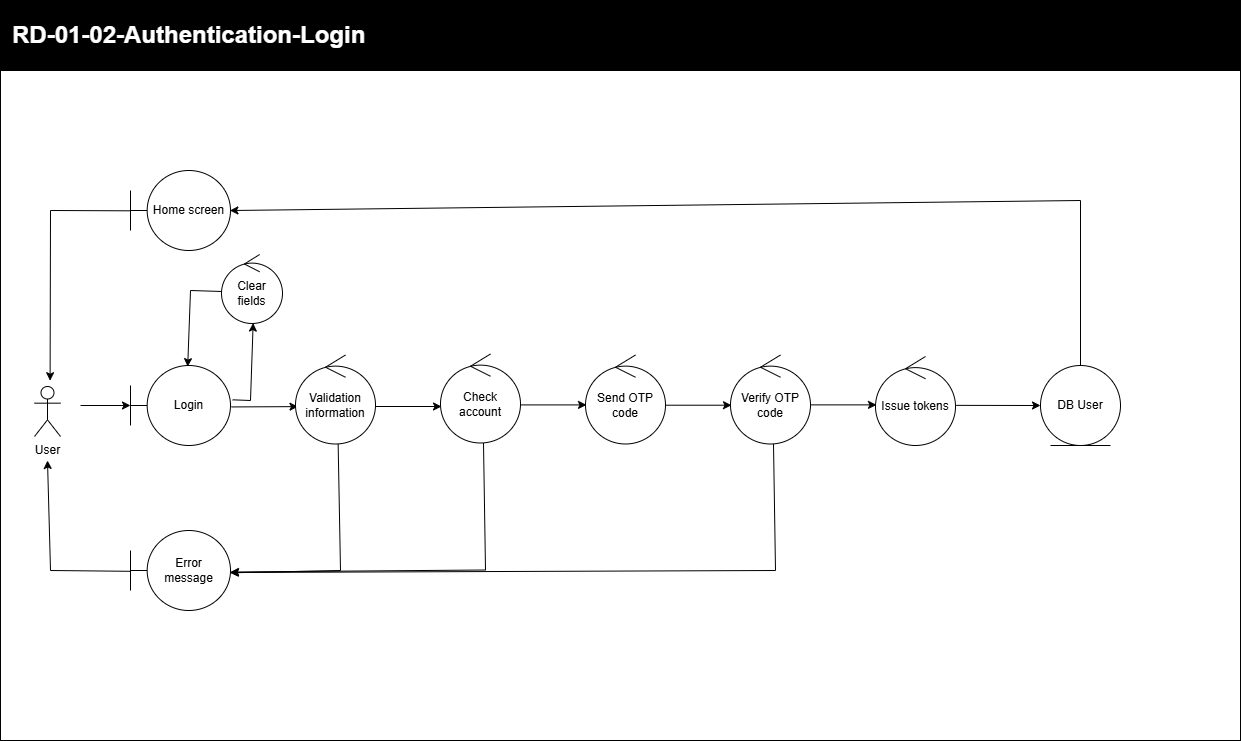

The diagram above was exported from draw.io. Its source (the exported page's mxGraphModel, read from the mxfile embedded in the PNG):
<mxGraphModel grid="1" page="1" gridSize="10" guides="1" tooltips="1" connect="1" arrows="1" fold="1" pageScale="1" pageWidth="850" pageHeight="1100" math="0" shadow="0">
  <root>
    <mxCell id="nc0wrpdBVLvnDPI7zWzt-0" />
    <mxCell id="nc0wrpdBVLvnDPI7zWzt-1" parent="nc0wrpdBVLvnDPI7zWzt-0" />
    <mxCell id="nc0wrpdBVLvnDPI7zWzt-2" parent="nc0wrpdBVLvnDPI7zWzt-1" style="whiteSpace=wrap;html=1;movable=1;resizable=1;rotatable=1;deletable=1;editable=1;locked=0;connectable=1;" value="" vertex="1">
      <mxGeometry height="930" width="1160" x="120" y="360" as="geometry" />
    </mxCell>
    <mxCell id="nc0wrpdBVLvnDPI7zWzt-3" parent="nc0wrpdBVLvnDPI7zWzt-1" style="whiteSpace=wrap;html=1;fillColor=#000000;movable=1;resizable=1;rotatable=1;deletable=1;editable=1;locked=0;connectable=1;" value="" vertex="1">
      <mxGeometry height="70" width="1160" x="120" y="290" as="geometry" />
    </mxCell>
    <mxCell id="nc0wrpdBVLvnDPI7zWzt-4" parent="nc0wrpdBVLvnDPI7zWzt-1" style="text;html=1;whiteSpace=wrap;strokeColor=none;fillColor=none;align=left;verticalAlign=middle;rounded=0;fontColor=#FFFFFF;" value="&lt;font style=&quot;font-size: 24px;&quot;&gt;&lt;b&gt;RD-01-02-Authentication-Sign-in&lt;/b&gt;&lt;/font&gt;" vertex="1">
      <mxGeometry height="30" width="740" x="130" y="310" as="geometry" />
    </mxCell>
    <mxCell id="nc0wrpdBVLvnDPI7zWzt-5" parent="nc0wrpdBVLvnDPI7zWzt-1" style="shape=umlActor;verticalLabelPosition=bottom;verticalAlign=top;html=1;labelPerimeter=1;" value="User" vertex="1">
      <mxGeometry height="60" width="30" x="170" y="710" as="geometry" />
    </mxCell>
    <mxCell id="nc0wrpdBVLvnDPI7zWzt-6" parent="nc0wrpdBVLvnDPI7zWzt-1" style="ellipse;shape=umlControl;whiteSpace=wrap;html=1;" value="Valide&amp;nbsp;&lt;div&gt;email&lt;/div&gt;" vertex="1">
      <mxGeometry height="80" width="70" x="460" y="700" as="geometry" />
    </mxCell>
    <mxCell id="nc0wrpdBVLvnDPI7zWzt-7" edge="1" parent="nc0wrpdBVLvnDPI7zWzt-1" source="nc0wrpdBVLvnDPI7zWzt-8" style="edgeStyle=orthogonalEdgeStyle;rounded=0;orthogonalLoop=1;jettySize=auto;html=1;defaultLabelBackgroundColor=page;" target="nc0wrpdBVLvnDPI7zWzt-6">
      <mxGeometry relative="1" as="geometry" />
    </mxCell>
    <mxCell id="nc0wrpdBVLvnDPI7zWzt-8" parent="nc0wrpdBVLvnDPI7zWzt-1" style="shape=umlBoundary;whiteSpace=wrap;html=1;" value="Sign in" vertex="1">
      <mxGeometry height="80" width="100" x="290" y="700" as="geometry" />
    </mxCell>
    <mxCell id="nc0wrpdBVLvnDPI7zWzt-9" parent="nc0wrpdBVLvnDPI7zWzt-1" style="ellipse;shape=umlControl;whiteSpace=wrap;html=1;" value="Valide&amp;nbsp;&lt;div&gt;password&lt;/div&gt;" vertex="1">
      <mxGeometry height="80" width="70" x="600" y="700" as="geometry" />
    </mxCell>
    <mxCell id="nc0wrpdBVLvnDPI7zWzt-11" edge="1" parent="nc0wrpdBVLvnDPI7zWzt-1" style="edgeStyle=orthogonalEdgeStyle;rounded=0;orthogonalLoop=1;jettySize=auto;html=1;defaultLabelBackgroundColor=page;" target="nc0wrpdBVLvnDPI7zWzt-23">
      <mxGeometry relative="1" x="0.0018" as="geometry">
        <Array as="points">
          <mxPoint x="775" y="950" />
        </Array>
        <mxPoint x="775" y="780.0000000000002" as="sourcePoint" />
        <mxPoint x="390" y="950" as="targetPoint" />
      </mxGeometry>
    </mxCell>
    <mxCell id="nc0wrpdBVLvnDPI7zWzt-14" parent="nc0wrpdBVLvnDPI7zWzt-1" style="ellipse;shape=umlControl;whiteSpace=wrap;html=1;" value="confirmation&amp;nbsp;&lt;div&gt;information&lt;/div&gt;" vertex="1">
      <mxGeometry height="80" width="70" x="740" y="700" as="geometry" />
    </mxCell>
    <mxCell id="nc0wrpdBVLvnDPI7zWzt-15" edge="1" parent="nc0wrpdBVLvnDPI7zWzt-1" style="edgeStyle=orthogonalEdgeStyle;rounded=0;orthogonalLoop=1;jettySize=auto;html=1;defaultLabelBackgroundColor=page;">
      <mxGeometry relative="1" as="geometry">
        <mxPoint x="810" y="740" as="sourcePoint" />
        <mxPoint x="880" y="740" as="targetPoint" />
      </mxGeometry>
    </mxCell>
    <mxCell id="nc0wrpdBVLvnDPI7zWzt-17" parent="nc0wrpdBVLvnDPI7zWzt-1" style="ellipse;shape=umlEntity;whiteSpace=wrap;html=1;" value="DB&lt;br&gt;User" vertex="1">
      <mxGeometry height="80" width="80" x="880" y="700" as="geometry" />
    </mxCell>
    <mxCell id="nc0wrpdBVLvnDPI7zWzt-18" edge="1" parent="nc0wrpdBVLvnDPI7zWzt-1" style="endArrow=classic;html=1;rounded=0;defaultLabelBackgroundColor=page;" value="">
      <mxGeometry height="50" relative="1" width="50" as="geometry">
        <mxPoint x="215" y="739.5" as="sourcePoint" />
        <mxPoint x="275" y="739.5" as="targetPoint" />
      </mxGeometry>
    </mxCell>
    <mxCell id="nc0wrpdBVLvnDPI7zWzt-19" edge="1" parent="nc0wrpdBVLvnDPI7zWzt-1" source="nc0wrpdBVLvnDPI7zWzt-6" style="edgeStyle=orthogonalEdgeStyle;rounded=0;orthogonalLoop=1;jettySize=auto;html=1;entryX=0.013;entryY=0.499;entryDx=0;entryDy=0;entryPerimeter=0;defaultLabelBackgroundColor=page;" target="nc0wrpdBVLvnDPI7zWzt-9">
      <mxGeometry relative="1" as="geometry" />
    </mxCell>
    <mxCell id="nc0wrpdBVLvnDPI7zWzt-20" edge="1" parent="nc0wrpdBVLvnDPI7zWzt-1" source="nc0wrpdBVLvnDPI7zWzt-9" style="edgeStyle=orthogonalEdgeStyle;rounded=0;orthogonalLoop=1;jettySize=auto;html=1;entryX=0.003;entryY=0.499;entryDx=0;entryDy=0;entryPerimeter=0;defaultLabelBackgroundColor=page;">
      <mxGeometry relative="1" as="geometry">
        <mxPoint x="740.2099999999998" y="739.9200000000001" as="targetPoint" />
      </mxGeometry>
    </mxCell>
    <mxCell id="nc0wrpdBVLvnDPI7zWzt-22" edge="1" parent="nc0wrpdBVLvnDPI7zWzt-1" source="nc0wrpdBVLvnDPI7zWzt-23" style="edgeStyle=orthogonalEdgeStyle;rounded=0;orthogonalLoop=1;jettySize=auto;html=1;defaultLabelBackgroundColor=page;">
      <mxGeometry relative="1" as="geometry">
        <mxPoint x="190" y="810" as="targetPoint" />
      </mxGeometry>
    </mxCell>
    <mxCell id="nc0wrpdBVLvnDPI7zWzt-23" parent="nc0wrpdBVLvnDPI7zWzt-1" style="shape=umlBoundary;whiteSpace=wrap;html=1;" value="&lt;div&gt;Error&lt;/div&gt;message" vertex="1">
      <mxGeometry height="80" width="100" x="290" y="905" as="geometry" />
    </mxCell>
    <mxCell id="nc0wrpdBVLvnDPI7zWzt-24" edge="1" parent="nc0wrpdBVLvnDPI7zWzt-1" source="nc0wrpdBVLvnDPI7zWzt-6" style="edgeStyle=orthogonalEdgeStyle;rounded=0;orthogonalLoop=1;jettySize=auto;html=1;entryX=0.993;entryY=0.554;entryDx=0;entryDy=0;entryPerimeter=0;defaultLabelBackgroundColor=page;" target="nc0wrpdBVLvnDPI7zWzt-23">
      <mxGeometry relative="1" as="geometry">
        <Array as="points">
          <mxPoint x="495" y="949.3" />
        </Array>
      </mxGeometry>
    </mxCell>
    <mxCell id="nc0wrpdBVLvnDPI7zWzt-25" edge="1" parent="nc0wrpdBVLvnDPI7zWzt-1" source="nc0wrpdBVLvnDPI7zWzt-9" style="edgeStyle=orthogonalEdgeStyle;rounded=0;orthogonalLoop=1;jettySize=auto;html=1;defaultLabelBackgroundColor=page;entryX=0.991;entryY=0.556;entryDx=0;entryDy=0;entryPerimeter=0;" target="nc0wrpdBVLvnDPI7zWzt-23">
      <mxGeometry relative="1" x="-0.0007" as="geometry">
        <Array as="points">
          <mxPoint x="635" y="949.5" />
        </Array>
      </mxGeometry>
    </mxCell>
    <mxCell id="CE8nmAxioRUcn7v3iLkD-0" parent="nc0wrpdBVLvnDPI7zWzt-1" style="shape=umlBoundary;whiteSpace=wrap;html=1;" value="&lt;div&gt;Confirmation&lt;/div&gt;message" vertex="1">
      <mxGeometry height="80" width="100" x="290" y="520" as="geometry" />
    </mxCell>
    <mxCell id="CE8nmAxioRUcn7v3iLkD-2" edge="1" parent="nc0wrpdBVLvnDPI7zWzt-1" style="endArrow=classic;html=1;rounded=0;defaultLabelBackgroundColor=page;entryX=1.01;entryY=0.466;entryDx=0;entryDy=0;entryPerimeter=0;" target="CE8nmAxioRUcn7v3iLkD-0" value="">
      <mxGeometry height="50" relative="1" width="50" as="geometry">
        <Array as="points">
          <mxPoint x="920" y="560" />
        </Array>
        <mxPoint x="920" y="690" as="sourcePoint" />
        <mxPoint x="970" y="640" as="targetPoint" />
      </mxGeometry>
    </mxCell>
    <mxCell id="CE8nmAxioRUcn7v3iLkD-5" edge="1" parent="nc0wrpdBVLvnDPI7zWzt-1" style="endArrow=classic;html=1;rounded=0;defaultLabelBackgroundColor=page;entryX=0.06;entryY=0.366;entryDx=0;entryDy=0;entryPerimeter=0;" target="nc0wrpdBVLvnDPI7zWzt-2" value="">
      <mxGeometry height="50" relative="1" width="50" as="geometry">
        <Array as="points">
          <mxPoint x="189.6" y="560" />
        </Array>
        <mxPoint x="290" y="560" as="sourcePoint" />
        <mxPoint x="340" y="510" as="targetPoint" />
      </mxGeometry>
    </mxCell>
  </root>
</mxGraphModel>